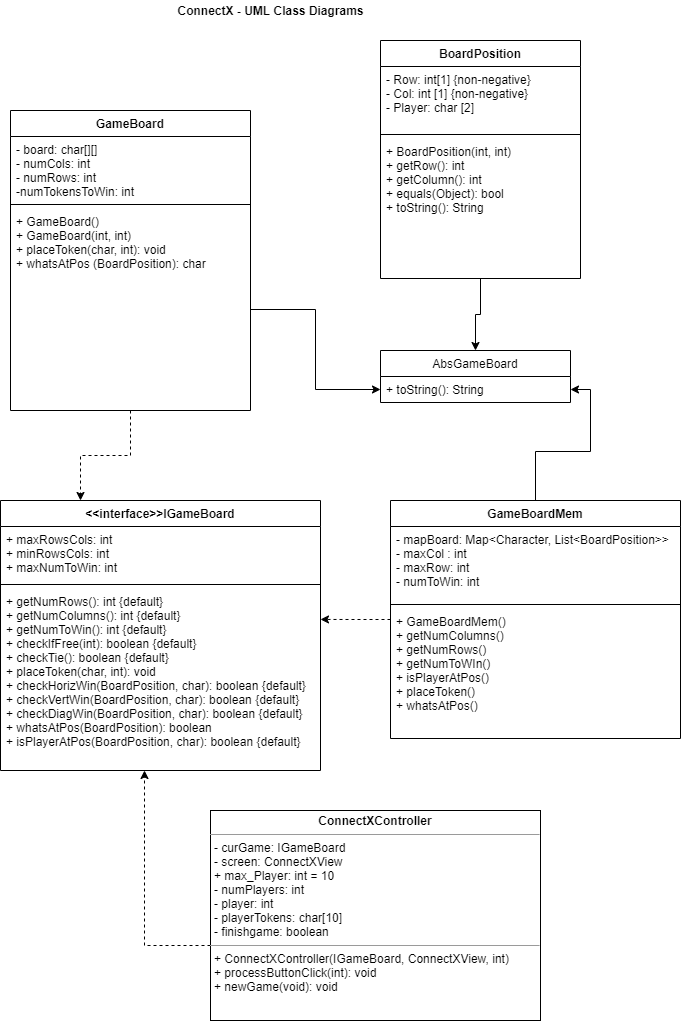

The diagram above was exported from draw.io. Its source (the exported page's mxGraphModel, read from the mxfile embedded in the PNG):
<mxGraphModel dx="2031" dy="1089" grid="1" gridSize="10" guides="1" tooltips="1" connect="1" arrows="1" fold="1" page="1" pageScale="1" pageWidth="827" pageHeight="1169" math="0" shadow="0">
  <root>
    <mxCell id="WIyWlLk6GJQsqaUBKTNV-0" />
    <mxCell id="WIyWlLk6GJQsqaUBKTNV-1" parent="WIyWlLk6GJQsqaUBKTNV-0" />
    <mxCell id="sO0OlCELbkrog3WongUf-5" style="edgeStyle=orthogonalEdgeStyle;rounded=0;orthogonalLoop=1;jettySize=auto;html=1;entryX=0.25;entryY=0;entryDx=0;entryDy=0;dashed=1;" parent="WIyWlLk6GJQsqaUBKTNV-1" source="-5FgIDcU_dQhNMkZLM_Y-4" target="obKF_ktP91YzFeC8_osc-4" edge="1">
      <mxGeometry relative="1" as="geometry" />
    </mxCell>
    <mxCell id="-5FgIDcU_dQhNMkZLM_Y-4" value="GameBoard" style="swimlane;fontStyle=1;align=center;verticalAlign=top;childLayout=stackLayout;horizontal=1;startSize=26;horizontalStack=0;resizeParent=1;resizeParentMax=0;resizeLast=0;collapsible=1;marginBottom=0;" parent="WIyWlLk6GJQsqaUBKTNV-1" vertex="1">
      <mxGeometry x="80" y="360" width="240" height="300" as="geometry" />
    </mxCell>
    <mxCell id="-5FgIDcU_dQhNMkZLM_Y-5" value="- board: char[][]&#10;- numCols: int&#10;- numRows: int&#10;-numTokensToWin: int" style="text;strokeColor=none;fillColor=none;align=left;verticalAlign=top;spacingLeft=4;spacingRight=4;overflow=hidden;rotatable=0;points=[[0,0.5],[1,0.5]];portConstraint=eastwest;" parent="-5FgIDcU_dQhNMkZLM_Y-4" vertex="1">
      <mxGeometry y="26" width="240" height="64" as="geometry" />
    </mxCell>
    <mxCell id="-5FgIDcU_dQhNMkZLM_Y-6" value="" style="line;strokeWidth=1;fillColor=none;align=left;verticalAlign=middle;spacingTop=-1;spacingLeft=3;spacingRight=3;rotatable=0;labelPosition=right;points=[];portConstraint=eastwest;" parent="-5FgIDcU_dQhNMkZLM_Y-4" vertex="1">
      <mxGeometry y="90" width="240" height="8" as="geometry" />
    </mxCell>
    <mxCell id="-5FgIDcU_dQhNMkZLM_Y-7" value="+ GameBoard()&#10;+ GameBoard(int, int)&#10;+ placeToken(char, int): void&#10;+ whatsAtPos (BoardPosition): char&#10;&#10;" style="text;strokeColor=none;fillColor=none;align=left;verticalAlign=top;spacingLeft=4;spacingRight=4;overflow=hidden;rotatable=0;points=[[0,0.5],[1,0.5]];portConstraint=eastwest;" parent="-5FgIDcU_dQhNMkZLM_Y-4" vertex="1">
      <mxGeometry y="98" width="240" height="202" as="geometry" />
    </mxCell>
    <mxCell id="obKF_ktP91YzFeC8_osc-16" style="edgeStyle=orthogonalEdgeStyle;rounded=0;orthogonalLoop=1;jettySize=auto;html=1;entryX=0.5;entryY=0;entryDx=0;entryDy=0;" parent="WIyWlLk6GJQsqaUBKTNV-1" source="-5FgIDcU_dQhNMkZLM_Y-12" target="obKF_ktP91YzFeC8_osc-8" edge="1">
      <mxGeometry relative="1" as="geometry" />
    </mxCell>
    <mxCell id="-5FgIDcU_dQhNMkZLM_Y-12" value="BoardPosition" style="swimlane;fontStyle=1;align=center;verticalAlign=top;childLayout=stackLayout;horizontal=1;startSize=26;horizontalStack=0;resizeParent=1;resizeParentMax=0;resizeLast=0;collapsible=1;marginBottom=0;" parent="WIyWlLk6GJQsqaUBKTNV-1" vertex="1">
      <mxGeometry x="450" y="290" width="200" height="238" as="geometry" />
    </mxCell>
    <mxCell id="-5FgIDcU_dQhNMkZLM_Y-13" value="- Row: int[1] {non-negative}&#10;- Col: int [1] {non-negative}&#10;- Player: char [2] " style="text;strokeColor=none;fillColor=none;align=left;verticalAlign=top;spacingLeft=4;spacingRight=4;overflow=hidden;rotatable=0;points=[[0,0.5],[1,0.5]];portConstraint=eastwest;" parent="-5FgIDcU_dQhNMkZLM_Y-12" vertex="1">
      <mxGeometry y="26" width="200" height="64" as="geometry" />
    </mxCell>
    <mxCell id="-5FgIDcU_dQhNMkZLM_Y-14" value="" style="line;strokeWidth=1;fillColor=none;align=left;verticalAlign=middle;spacingTop=-1;spacingLeft=3;spacingRight=3;rotatable=0;labelPosition=right;points=[];portConstraint=eastwest;" parent="-5FgIDcU_dQhNMkZLM_Y-12" vertex="1">
      <mxGeometry y="90" width="200" height="8" as="geometry" />
    </mxCell>
    <mxCell id="-5FgIDcU_dQhNMkZLM_Y-15" value="+ BoardPosition(int, int)&#10;+ getRow(): int&#10;+ getColumn(): int&#10;+ equals(Object): bool&#10;+ toString(): String" style="text;strokeColor=none;fillColor=none;align=left;verticalAlign=top;spacingLeft=4;spacingRight=4;overflow=hidden;rotatable=0;points=[[0,0.5],[1,0.5]];portConstraint=eastwest;" parent="-5FgIDcU_dQhNMkZLM_Y-12" vertex="1">
      <mxGeometry y="98" width="200" height="140" as="geometry" />
    </mxCell>
    <mxCell id="VLf1aIoUEQuYGUEaqMFv-0" value="&lt;b&gt;ConnectX - UML Class Diagrams&lt;/b&gt;" style="text;html=1;align=center;verticalAlign=middle;resizable=0;points=[];autosize=1;" parent="WIyWlLk6GJQsqaUBKTNV-1" vertex="1">
      <mxGeometry x="240" y="250" width="200" height="20" as="geometry" />
    </mxCell>
    <mxCell id="obKF_ktP91YzFeC8_osc-4" value="&lt;&lt;interface&gt;&gt;IGameBoard" style="swimlane;fontStyle=1;align=center;verticalAlign=top;childLayout=stackLayout;horizontal=1;startSize=26;horizontalStack=0;resizeParent=1;resizeParentMax=0;resizeLast=0;collapsible=1;marginBottom=0;" parent="WIyWlLk6GJQsqaUBKTNV-1" vertex="1">
      <mxGeometry x="70" y="750" width="320" height="270" as="geometry" />
    </mxCell>
    <mxCell id="obKF_ktP91YzFeC8_osc-5" value="+ maxRowsCols: int&#10;+ minRowsCols: int&#10;+ maxNumToWin: int" style="text;strokeColor=none;fillColor=none;align=left;verticalAlign=top;spacingLeft=4;spacingRight=4;overflow=hidden;rotatable=0;points=[[0,0.5],[1,0.5]];portConstraint=eastwest;" parent="obKF_ktP91YzFeC8_osc-4" vertex="1">
      <mxGeometry y="26" width="320" height="54" as="geometry" />
    </mxCell>
    <mxCell id="obKF_ktP91YzFeC8_osc-6" value="" style="line;strokeWidth=1;fillColor=none;align=left;verticalAlign=middle;spacingTop=-1;spacingLeft=3;spacingRight=3;rotatable=0;labelPosition=right;points=[];portConstraint=eastwest;" parent="obKF_ktP91YzFeC8_osc-4" vertex="1">
      <mxGeometry y="80" width="320" height="8" as="geometry" />
    </mxCell>
    <mxCell id="obKF_ktP91YzFeC8_osc-7" value="+ getNumRows(): int {default}&#10;+ getNumColumns(): int {default}&#10;+ getNumToWin(): int {default}&#10;+ checkIfFree(int): boolean {default}&#10;+ checkTie(): boolean {default}&#10;+ placeToken(char, int): void &#10;+ checkHorizWin(BoardPosition, char): boolean {default}&#10;+ checkVertWin(BoardPosition, char): boolean {default}&#10;+ checkDiagWin(BoardPosition, char): boolean {default}&#10;+ whatsAtPos(BoardPosition): boolean&#10;+ isPlayerAtPos(BoardPosition, char): boolean {default}" style="text;strokeColor=none;fillColor=none;align=left;verticalAlign=top;spacingLeft=4;spacingRight=4;overflow=hidden;rotatable=0;points=[[0,0.5],[1,0.5]];portConstraint=eastwest;" parent="obKF_ktP91YzFeC8_osc-4" vertex="1">
      <mxGeometry y="88" width="320" height="182" as="geometry" />
    </mxCell>
    <mxCell id="obKF_ktP91YzFeC8_osc-8" value="AbsGameBoard" style="swimlane;fontStyle=0;childLayout=stackLayout;horizontal=1;startSize=26;fillColor=none;horizontalStack=0;resizeParent=1;resizeParentMax=0;resizeLast=0;collapsible=1;marginBottom=0;" parent="WIyWlLk6GJQsqaUBKTNV-1" vertex="1">
      <mxGeometry x="450" y="600" width="190" height="52" as="geometry" />
    </mxCell>
    <mxCell id="obKF_ktP91YzFeC8_osc-9" value="+ toString(): String" style="text;strokeColor=none;fillColor=none;align=left;verticalAlign=top;spacingLeft=4;spacingRight=4;overflow=hidden;rotatable=0;points=[[0,0.5],[1,0.5]];portConstraint=eastwest;" parent="obKF_ktP91YzFeC8_osc-8" vertex="1">
      <mxGeometry y="26" width="190" height="26" as="geometry" />
    </mxCell>
    <mxCell id="sO0OlCELbkrog3WongUf-6" style="edgeStyle=orthogonalEdgeStyle;rounded=0;orthogonalLoop=1;jettySize=auto;html=1;entryX=1;entryY=0.17;entryDx=0;entryDy=0;entryPerimeter=0;dashed=1;" parent="WIyWlLk6GJQsqaUBKTNV-1" source="sO0OlCELbkrog3WongUf-1" target="obKF_ktP91YzFeC8_osc-7" edge="1">
      <mxGeometry relative="1" as="geometry" />
    </mxCell>
    <mxCell id="sO0OlCELbkrog3WongUf-7" style="edgeStyle=orthogonalEdgeStyle;rounded=0;orthogonalLoop=1;jettySize=auto;html=1;entryX=1;entryY=0.5;entryDx=0;entryDy=0;" parent="WIyWlLk6GJQsqaUBKTNV-1" source="sO0OlCELbkrog3WongUf-1" target="obKF_ktP91YzFeC8_osc-9" edge="1">
      <mxGeometry relative="1" as="geometry" />
    </mxCell>
    <mxCell id="sO0OlCELbkrog3WongUf-1" value="GameBoardMem" style="swimlane;fontStyle=1;align=center;verticalAlign=top;childLayout=stackLayout;horizontal=1;startSize=26;horizontalStack=0;resizeParent=1;resizeParentMax=0;resizeLast=0;collapsible=1;marginBottom=0;" parent="WIyWlLk6GJQsqaUBKTNV-1" vertex="1">
      <mxGeometry x="460" y="750" width="290" height="238" as="geometry" />
    </mxCell>
    <mxCell id="sO0OlCELbkrog3WongUf-2" value="- mapBoard: Map&lt;Character, List&lt;BoardPosition&gt;&gt;&#10;- maxCol : int&#10;- maxRow: int&#10;- numToWin: int" style="text;strokeColor=none;fillColor=none;align=left;verticalAlign=top;spacingLeft=4;spacingRight=4;overflow=hidden;rotatable=0;points=[[0,0.5],[1,0.5]];portConstraint=eastwest;" parent="sO0OlCELbkrog3WongUf-1" vertex="1">
      <mxGeometry y="26" width="290" height="74" as="geometry" />
    </mxCell>
    <mxCell id="sO0OlCELbkrog3WongUf-3" value="" style="line;strokeWidth=1;fillColor=none;align=left;verticalAlign=middle;spacingTop=-1;spacingLeft=3;spacingRight=3;rotatable=0;labelPosition=right;points=[];portConstraint=eastwest;" parent="sO0OlCELbkrog3WongUf-1" vertex="1">
      <mxGeometry y="100" width="290" height="8" as="geometry" />
    </mxCell>
    <mxCell id="sO0OlCELbkrog3WongUf-4" value="+ GameBoardMem()&#10;+ getNumColumns()&#10;+ getNumRows()&#10;+ getNumToWIn()&#10;+ isPlayerAtPos()&#10;+ placeToken()&#10;+ whatsAtPos()" style="text;strokeColor=none;fillColor=none;align=left;verticalAlign=top;spacingLeft=4;spacingRight=4;overflow=hidden;rotatable=0;points=[[0,0.5],[1,0.5]];portConstraint=eastwest;" parent="sO0OlCELbkrog3WongUf-1" vertex="1">
      <mxGeometry y="108" width="290" height="130" as="geometry" />
    </mxCell>
    <mxCell id="bv4v4LWSfgKZpB5u9krC-1" style="edgeStyle=orthogonalEdgeStyle;rounded=0;orthogonalLoop=1;jettySize=auto;html=1;entryX=0.45;entryY=1;entryDx=0;entryDy=0;entryPerimeter=0;dashed=1;" edge="1" parent="WIyWlLk6GJQsqaUBKTNV-1" source="glcEfz6Q-iLQEbcAqMOu-0" target="obKF_ktP91YzFeC8_osc-7">
      <mxGeometry relative="1" as="geometry">
        <Array as="points">
          <mxPoint x="214" y="1195" />
        </Array>
      </mxGeometry>
    </mxCell>
    <mxCell id="glcEfz6Q-iLQEbcAqMOu-0" value="&lt;p style=&quot;margin: 0px ; margin-top: 4px ; text-align: center&quot;&gt;&lt;b&gt;ConnectXController&lt;/b&gt;&lt;/p&gt;&lt;hr size=&quot;1&quot;&gt;&lt;p style=&quot;margin: 0px ; margin-left: 4px&quot;&gt;- curGame: IGameBoard&lt;/p&gt;&lt;p style=&quot;margin: 0px ; margin-left: 4px&quot;&gt;- screen: ConnectXView&lt;/p&gt;&lt;p style=&quot;margin: 0px ; margin-left: 4px&quot;&gt;+ max_Player: int = 10&lt;/p&gt;&lt;p style=&quot;margin: 0px ; margin-left: 4px&quot;&gt;- numPlayers: int&lt;/p&gt;&lt;p style=&quot;margin: 0px ; margin-left: 4px&quot;&gt;- player: int&lt;/p&gt;&lt;p style=&quot;margin: 0px ; margin-left: 4px&quot;&gt;- playerTokens: char[10]&lt;/p&gt;&lt;p style=&quot;margin: 0px ; margin-left: 4px&quot;&gt;- finishgame: boolean&lt;/p&gt;&lt;hr size=&quot;1&quot;&gt;&lt;p style=&quot;margin: 0px ; margin-left: 4px&quot;&gt;+ ConnectXController(IGameBoard, ConnectXView, int)&lt;/p&gt;&lt;p style=&quot;margin: 0px ; margin-left: 4px&quot;&gt;+ processButtonClick(int): void&lt;/p&gt;&lt;p style=&quot;margin: 0px ; margin-left: 4px&quot;&gt;+ newGame(void): void&lt;/p&gt;" style="verticalAlign=top;align=left;overflow=fill;fontSize=12;fontFamily=Helvetica;html=1;" parent="WIyWlLk6GJQsqaUBKTNV-1" vertex="1">
      <mxGeometry x="280" y="1060" width="330" height="210" as="geometry" />
    </mxCell>
    <mxCell id="bv4v4LWSfgKZpB5u9krC-2" style="edgeStyle=orthogonalEdgeStyle;rounded=0;orthogonalLoop=1;jettySize=auto;html=1;entryX=0;entryY=0.5;entryDx=0;entryDy=0;" edge="1" parent="WIyWlLk6GJQsqaUBKTNV-1" source="-5FgIDcU_dQhNMkZLM_Y-7" target="obKF_ktP91YzFeC8_osc-9">
      <mxGeometry relative="1" as="geometry" />
    </mxCell>
  </root>
</mxGraphModel>